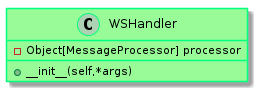

The diagram above was rendered by PlantUML. Its source (embedded in the PNG):
@startuml
    skinparam class {
            BackgroundColor PaleGreen
            ArrowColor SeaGreen
            BorderColor SpringGreen
    }

    class WSHandler {
      -Object[MessageProcessor] processor
      +__init__(self,*args)
    }


@enduml